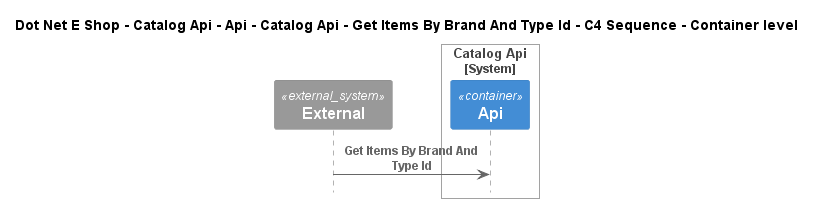

The diagram above was rendered by PlantUML. Its source (embedded in the PNG):
@startuml
!include ..\..\..\..\..\..\..\..\..\.c4s\C4_Sequence.puml

title Dot Net E Shop - Catalog Api - Api - Catalog Api - Get Items By Brand And Type Id - C4 Sequence - Container level

System_Ext(C4InterFlow.SoftwareSystems.ExternalSystem, "External", "")

System_Boundary(DotNetEShop.SoftwareSystems.CatalogApi, "Catalog Api")
    Container(DotNetEShop.SoftwareSystems.CatalogApi.Containers.Api, "Api", "", "")
Boundary_End()

Rel(C4InterFlow.SoftwareSystems.ExternalSystem, DotNetEShop.SoftwareSystems.CatalogApi.Containers.Api, "Get Items By Brand And Type Id")


@enduml